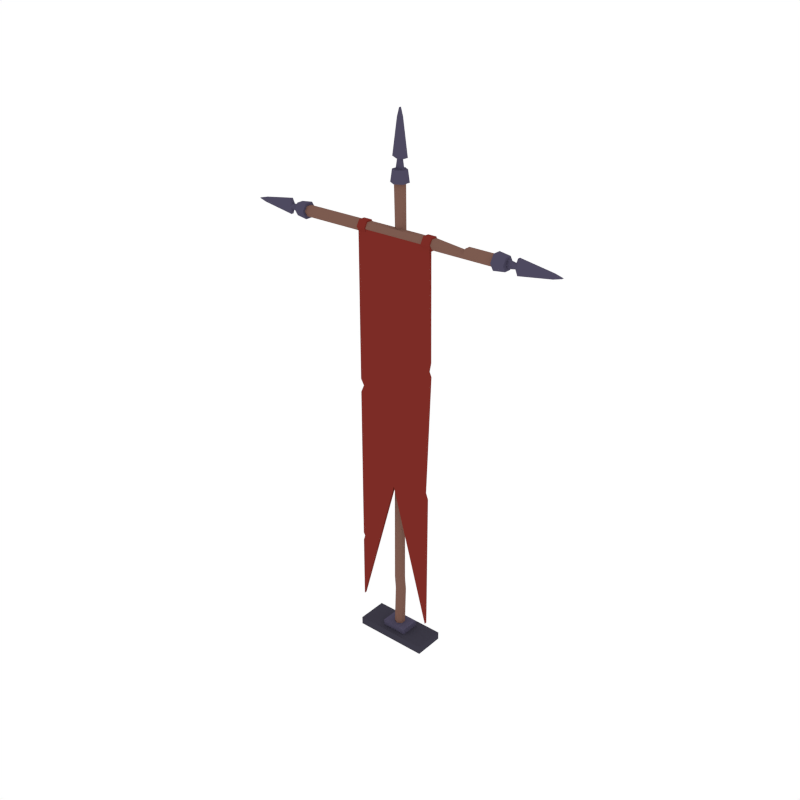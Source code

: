 # Source: Banner.blend  (saved by Blender 2.79.0; exported with 4.5.12 LTS)
import bpy
from mathutils import Matrix  # noqa: F401  (used for matrix-valued properties, if any)

bpy.ops.wm.read_factory_settings(use_empty=True)
scene = bpy.context.scene
scene.name = 'Scene'

# ---- collections
col_collection_1 = bpy.data.collections.new('Collection 1'); scene.collection.children.link(col_collection_1)

# ---- materials (node trees are filled in below, after node groups)
mat_wood = bpy.data.materials.new('Wood')
mat_wood.alpha_threshold = 0.0
mat_wood.diffuse_color = (0.2019, 0.104, 0.07929, 1.0)
mat_wood.roughness = 0.5
mat_metal = bpy.data.materials.new('Metal')
mat_metal.alpha_threshold = 0.0
mat_metal.diffuse_color = (0.07699, 0.06833, 0.1149, 1.0)
mat_metal.roughness = 0.5
mat_main = bpy.data.materials.new('Main')
mat_main.alpha_threshold = 0.0
mat_main.diffuse_color = (0.2019, 0.02532, 0.01921, 1.0)
mat_main.roughness = 0.5
mat_darkmetal = bpy.data.materials.new('DarkMetal')
mat_darkmetal.alpha_threshold = 0.0
mat_darkmetal.diffuse_color = (0.04549, 0.04223, 0.06072, 1.0)
mat_darkmetal.roughness = 0.5

# ---- material node trees

# ---- world
world_world = bpy.data.worlds.new('World'); scene.world = world_world
world_world.color = (1.0, 1.0, 1.0)
world_world.use_sun_shadow = False
world_world.sun_shadow_jitter_overblur = 0.0
world_world.cycles.sampling_method = 'NONE'
world_world.cycles.sample_map_resolution = 256

# ---- meshes
me_cylinder_010 = bpy.data.meshes.new('Cylinder.010')
me_cylinder_010.from_pydata([(0.7363, 0.0003313, 2.992), (0.7363, 0.03017, 3.044), (0.7363, -0.05935, 2.992), (0.7363, -0.0892, 3.044), (0.7363, -0.05935, 3.095), (0.7363, 0.0003313, 3.095), (0.8169, -0.005176, 3.001), (0.8169, 0.01916, 3.044), (0.8169, -0.05385, 3.001), (0.8169, -0.07818, 3.044), (0.8169, -0.05385, 3.086), (0.8169, -0.005176, 3.086), (0.8169, -0.02149, 3.016), (0.8169, -0.01347, 3.044), (0.8169, -0.03753, 3.016), (0.8169, -0.04555, 3.044), (0.8169, -0.03753, 3.071), (0.8169, -0.02149, 3.071), (0.8765, -0.01982, 3.028), (0.8765, -0.01014, 3.044), (0.8765, -0.0392, 3.028), (0.8765, -0.04889, 3.044), (0.8765, -0.0392, 3.059), (0.8765, -0.01982, 3.059), (0.8894, -0.01982, 2.991), (0.8894, -0.01014, 3.044), (0.8894, -0.0392, 2.991), (0.8894, -0.04889, 3.044), (0.8894, -0.0392, 3.096), (0.8894, -0.01982, 3.096), (1.124, -0.01982, 3.028), (1.181, -0.02073, 3.044), (1.124, -0.0392, 3.028), (1.181, -0.03829, 3.044), (1.124, -0.0392, 3.059), (1.124, -0.01982, 3.059), (1.126, -0.04464, 3.044), (1.127, -0.01441, 3.044), (0.7363, -0.009998, 3.01), (0.7363, 0.009516, 3.044), (0.7363, -0.04903, 3.01), (0.7363, -0.06854, 3.044), (0.7363, -0.04903, 3.077), (0.7363, -0.009998, 3.077), (0.2204, -0.04903, 3.01), (0.2204, -0.009998, 3.01), (0.2204, -0.009998, 3.077), (0.2204, -0.04903, 3.077), (0.2204, -0.06854, 3.044), (0.2204, 0.009516, 3.044), (0.2868, -0.009998, 3.01), (0.2868, -0.04903, 3.077), (0.2868, 0.009516, 3.044), (0.2868, -0.04903, 3.01), (0.2868, -0.009998, 3.077), (0.2868, -0.06854, 3.044), (0.2843, -0.05321, 3.002), (0.2229, -0.05321, 3.002), (0.2843, -0.005812, 3.085), (0.2229, -0.005812, 3.085), (0.2843, -0.07691, 3.044), (0.2229, -0.07691, 3.044), (0.2229, -0.05321, 3.085), (0.2229, 0.01789, 3.044), (0.2229, -0.005812, 3.002), (0.2843, -0.005812, 3.002), (0.2843, -0.05321, 3.085), (0.2843, 0.01789, 3.044), (-0.7363, 0.0003313, 2.992), (-0.7363, 0.03017, 3.044), (-0.7363, -0.05935, 2.992), (-0.7363, -0.0892, 3.044), (-0.7363, -0.05935, 3.095), (-0.7363, 0.0003313, 3.095), (-0.8169, -0.005176, 3.001), (-0.8169, 0.01916, 3.044), (-0.8169, -0.05385, 3.001), (-0.8169, -0.07818, 3.044), (-0.8169, -0.05385, 3.086), (-0.8169, -0.005176, 3.086), (-0.8169, -0.02149, 3.016), (-0.8169, -0.01347, 3.044), (-0.8169, -0.03753, 3.016), (-0.8169, -0.04555, 3.044), (-0.8169, -0.03753, 3.071), (-0.8169, -0.02149, 3.071), (-0.8765, -0.01982, 3.028), (-0.8765, -0.01014, 3.044), (-0.8765, -0.0392, 3.028), (-0.8765, -0.04889, 3.044), (-0.8765, -0.0392, 3.059), (-0.8765, -0.01982, 3.059), (-0.8894, -0.01982, 2.991), (-0.8894, -0.01014, 3.044), (-0.8894, -0.0392, 2.991), (-0.8894, -0.04889, 3.044), (-0.8894, -0.0392, 3.096), (-0.8894, -0.01982, 3.096), (-1.124, -0.01982, 3.028), (-1.181, -0.02073, 3.044), (-1.124, -0.0392, 3.028), (-1.181, -0.03829, 3.044), (-1.124, -0.0392, 3.059), (-1.124, -0.01982, 3.059), (-1.126, -0.04464, 3.044), (-1.127, -0.01441, 3.044), (-0.7363, -0.009998, 3.01), (-0.7363, 0.009516, 3.044), (-0.7363, -0.04903, 3.01), (-0.7363, -0.06854, 3.044), (-0.7363, -0.04903, 3.077), (-0.7363, -0.009998, 3.077), (-0.2204, -0.04903, 3.01), (-0.2204, -0.009998, 3.01), (-0.2204, -0.009998, 3.077), (-0.2204, -0.04903, 3.077), (-0.2204, -0.06854, 3.044), (-0.2204, 0.009516, 3.044), (-0.2868, -0.009998, 3.01), (-0.2868, -0.04903, 3.077), (-0.2868, 0.009516, 3.044), (-0.2868, -0.04903, 3.01), (-0.2868, -0.009998, 3.077), (-0.2868, -0.06854, 3.044), (-0.2843, -0.05321, 3.002), (-0.2229, -0.05321, 3.002), (-0.2843, -0.005812, 3.085), (-0.2229, -0.005812, 3.085), (-0.2843, -0.07691, 3.044), (-0.2229, -0.07691, 3.044), (-0.2229, -0.05321, 3.085), (-0.2229, 0.01789, 3.044), (-0.2229, -0.005812, 3.002), (-0.2843, -0.005812, 3.002), (-0.2843, -0.05321, 3.085), (-0.2843, 0.01789, 3.044), (0.0, -0.009998, 3.01), (0.0, 0.009516, 3.044), (0.0, -0.04903, 3.01), (0.0, -0.06854, 3.044), (0.0, -0.04903, 3.077), (0.0, -0.009998, 3.077), (-0.2822, -0.06347, 3.039), (0.2787, -0.06347, 3.039), (-0.2822, -0.06347, 1.268), (0.2787, -0.06347, 1.268), (-0.001721, -0.06347, 3.039), (-0.001721, -0.06347, 1.268), (0.2787, -0.06347, 0.2487), (-0.2822, -0.06347, 0.2487), (-0.2822, -0.04416, 1.268), (-0.2822, -0.04416, 3.039), (-0.001721, -0.04416, 3.039), (0.2787, -0.04416, 3.039), (0.2787, -0.04416, 1.268), (-0.001721, -0.04416, 1.268), (0.2787, -0.04416, 0.2487), (-0.2822, -0.04416, 0.2487), (-0.2822, -0.06347, 1.314), (0.262, -0.06347, 1.314), (-0.001721, -0.06347, 1.314), (-0.2822, -0.04416, 1.314), (0.262, -0.04416, 1.314), (-0.001721, -0.04416, 1.314), (-0.2822, -0.06347, 1.898), (-0.2822, -0.04416, 1.898), (0.2935, -0.06347, 2.176), (-0.001721, -0.06347, 2.176), (0.2935, -0.04416, 2.176), (-0.001721, -0.04416, 2.176), (-0.2584, -0.06347, 1.952), (-0.2584, -0.04416, 1.952), (0.2784, -0.06347, 2.209), (-0.001721, -0.06347, 2.209), (0.2784, -0.04416, 2.209), (-0.001721, -0.04416, 2.209), (-0.2822, -0.06347, 1.994), (-0.2822, -0.04416, 1.994), (0.2901, -0.06347, 2.272), (-0.001721, -0.06347, 2.272), (0.2901, -0.04416, 2.272), (-0.001721, -0.04416, 2.272), (-0.2704, -0.06347, 0.7585), (-0.2704, -0.04416, 0.7585), (-0.2822, -0.04416, 0.7124), (-0.2822, -0.06347, 0.7152), (-0.2822, -0.04416, 0.7725), (-0.2822, -0.06347, 0.778), (0.0, 0.03724, 0.09841), (0.0, 0.03724, 3.358), (0.03225, 0.01862, 0.09841), (0.03225, 0.01862, 3.358), (0.03225, -0.01862, 0.09841), (0.03225, -0.01862, 3.358), (-3.255e-09, -0.03724, 0.09841), (-3.255e-09, -0.03724, 3.358), (-0.03225, -0.01862, 0.09841), (-0.03225, -0.01862, 3.358), (-0.03225, 0.01862, 0.09841), (-0.03225, 0.01862, 3.358), (0.05169, 0.02984, 3.358), (1.044e-08, 0.05969, 3.358), (0.05169, -0.02984, 3.358), (5.222e-09, -0.05969, 3.358), (-0.05169, -0.02984, 3.358), (-0.05169, 0.02984, 3.358), (0.04215, 0.02434, 3.439), (-1.44e-07, 0.04867, 3.439), (0.04215, -0.02434, 3.439), (-1.483e-07, -0.04867, 3.439), (-0.04215, -0.02434, 3.439), (-0.04215, 0.02434, 3.439), (0.02737, 0.008021, 3.439), (-1.443e-07, 0.01604, 3.439), (0.02737, -0.008021, 3.439), (-1.47e-07, -0.01604, 3.439), (-0.02737, -0.008021, 3.439), (-0.02737, 0.008021, 3.439), (0.01593, 0.009687, 3.498), (-3.635e-08, 0.01937, 3.498), (0.01593, -0.009687, 3.498), (-3.796e-08, -0.01937, 3.498), (-0.01593, -0.009687, 3.498), (-0.01593, 0.009687, 3.498), (0.0521, 0.009687, 3.511), (-3.827e-08, 0.01937, 3.511), (0.0521, -0.009687, 3.511), (-4.353e-08, -0.01937, 3.511), (-0.0521, -0.009687, 3.511), (-0.0521, 0.009687, 3.511), (0.01575, 0.009687, 3.746), (-3.634e-08, 0.008782, 3.802), (0.01575, -0.009687, 3.746), (-3.793e-08, -0.008782, 3.802), (-0.01575, -0.009687, 3.746), (-0.01575, 0.009687, 3.746), (-3.883e-08, -0.01513, 3.747), (-3.664e-08, 0.0151, 3.749), (0.01246, 0.03338, 2.736), (0.04137, 0.01669, 2.736), (0.04137, -0.01669, 2.736), (0.01246, -0.03338, 2.736), (-0.01644, -0.01669, 2.736), (-0.01644, 0.01669, 2.736), (0.02783, 0.01673, 2.682), (0.02783, -0.01673, 2.682), (-0.001141, -0.03345, 2.682), (-0.03011, -0.01673, 2.682), (-0.03011, 0.01673, 2.682), (-0.001141, 0.03345, 2.682), (0.03999, 0.0184, 0.3927), (0.03999, -0.0184, 0.3927), (0.008114, -0.0368, 0.3927), (-0.02376, -0.0184, 0.3927), (-0.02376, 0.0184, 0.3927), (0.008114, 0.0368, 0.3927), (-0.0001722, 0.03666, 0.4885), (0.03158, 0.01833, 0.4885), (0.03158, -0.01833, 0.4885), (-0.0001722, -0.03666, 0.4885), (-0.03192, -0.01833, 0.4885), (-0.03192, 0.01833, 0.4885), (-0.2698, -0.1096, 0.003701), (-0.2698, -0.1096, 0.06054), (-0.2698, 0.1096, 0.003701), (-0.2698, 0.1096, 0.06054), (0.2698, -0.1096, 0.003701), (0.2698, -0.1096, 0.06054), (0.2698, 0.1096, 0.003701), (0.2698, 0.1096, 0.06054), (-0.0929, -0.06737, 0.06054), (-0.0929, 0.06737, 0.06054), (0.0929, 0.06737, 0.06054), (0.0929, -0.06737, 0.06054), (-0.0929, -0.06737, 0.1022), (-0.0929, 0.06737, 0.1022), (0.0929, 0.06737, 0.1022), (0.0929, -0.06737, 0.1022), (0.5116, -0.009998, 3.01), (0.5116, -0.04903, 3.053), (0.5116, 0.009516, 3.044), (0.5116, -0.04903, 3.01), (0.5116, -0.009998, 3.053), (0.5116, -0.06854, 3.044), (0.5315, -0.009998, 3.01), (0.5315, -0.04903, 3.077), (0.5315, 0.009516, 3.044), (0.5315, -0.04903, 3.01), (0.5315, -0.009998, 3.077), (0.5315, -0.06854, 3.044)], [], [(1, 5, 11, 7), (11, 10, 16, 17), (4, 3, 9, 10), (2, 0, 6, 8), (5, 4, 10, 11), (3, 2, 8, 9), (0, 1, 7, 6), (13, 17, 23, 19), (9, 8, 14, 15), (6, 7, 13, 12), (7, 11, 17, 13), (10, 9, 15, 16), (8, 6, 12, 14), (23, 22, 28, 29), (16, 15, 21, 22), (14, 12, 18, 20), (17, 16, 22, 23), (15, 14, 20, 21), (12, 13, 19, 18), (28, 27, 36, 34), (21, 20, 26, 27), (18, 19, 25, 24), (19, 23, 29, 25), (22, 21, 27, 28), (20, 18, 24, 26), (30, 31, 33, 32), (26, 24, 30, 32), (29, 28, 34, 35), (27, 26, 32, 36), (24, 25, 37, 30), (25, 29, 35, 37), (33, 31, 35, 34), (36, 32, 33), (34, 36, 33), (37, 35, 31), (30, 37, 31), (4, 5, 43, 42), (45, 44, 138, 136), (2, 3, 41, 40), (1, 0, 38, 39), (5, 1, 39, 43), (3, 4, 42, 41), (0, 2, 40, 38), (47, 46, 141, 140), (44, 48, 139, 138), (49, 45, 136, 137), (46, 49, 137, 141), (48, 47, 140, 139), (53, 55, 60, 56), (47, 48, 61, 62), (55, 51, 66, 60), (48, 44, 57, 61), (51, 54, 58, 66), (54, 52, 67, 58), (278, 281, 53, 50), (279, 282, 54, 51), (281, 283, 55, 53), (280, 278, 50, 52), (282, 280, 52, 54), (283, 279, 51, 55), (60, 66, 62, 61), (58, 67, 63, 59), (67, 65, 64, 63), (56, 60, 61, 57), (66, 58, 59, 62), (65, 56, 57, 64), (46, 47, 62, 59), (49, 46, 59, 63), (52, 50, 65, 67), (44, 45, 64, 57), (50, 53, 56, 65), (45, 49, 63, 64), (69, 75, 79, 73), (79, 85, 84, 78), (72, 78, 77, 71), (70, 76, 74, 68), (73, 79, 78, 72), (71, 77, 76, 70), (68, 74, 75, 69), (81, 87, 91, 85), (77, 83, 82, 76), (74, 80, 81, 75), (75, 81, 85, 79), (78, 84, 83, 77), (76, 82, 80, 74), (91, 97, 96, 90), (84, 90, 89, 83), (82, 88, 86, 80), (85, 91, 90, 84), (83, 89, 88, 82), (80, 86, 87, 81), (96, 102, 104, 95), (89, 95, 94, 88), (86, 92, 93, 87), (87, 93, 97, 91), (90, 96, 95, 89), (88, 94, 92, 86), (98, 100, 101, 99), (94, 100, 98, 92), (97, 103, 102, 96), (95, 104, 100, 94), (92, 98, 105, 93), (93, 105, 103, 97), (101, 102, 103, 99), (104, 101, 100), (102, 101, 104), (105, 99, 103), (98, 99, 105), (72, 110, 111, 73), (113, 136, 138, 112), (70, 108, 109, 71), (69, 107, 106, 68), (73, 111, 107, 69), (71, 109, 110, 72), (68, 106, 108, 70), (115, 140, 141, 114), (112, 138, 139, 116), (117, 137, 136, 113), (114, 141, 137, 117), (116, 139, 140, 115), (121, 124, 128, 123), (115, 130, 129, 116), (123, 128, 134, 119), (116, 129, 125, 112), (119, 134, 126, 122), (122, 126, 135, 120), (106, 118, 121, 108), (110, 119, 122, 111), (108, 121, 123, 109), (107, 120, 118, 106), (111, 122, 120, 107), (109, 123, 119, 110), (128, 129, 130, 134), (126, 127, 131, 135), (135, 131, 132, 133), (124, 125, 129, 128), (134, 130, 127, 126), (133, 132, 125, 124), (114, 127, 130, 115), (117, 131, 127, 114), (120, 135, 133, 118), (112, 125, 132, 113), (118, 133, 124, 121), (113, 132, 131, 117), (160, 147, 145, 159), (158, 144, 147, 160), (147, 148, 145), (144, 187, 182, 185, 149, 147), (163, 162, 154, 155), (161, 163, 155, 150), (155, 154, 156), (150, 155, 157, 184, 183, 186), (143, 153, 152, 146), (149, 157, 155, 147), (182, 183, 184, 185), (146, 152, 151, 142), (178, 180, 153, 143), (158, 161, 150, 144), (147, 155, 156, 148), (148, 156, 154, 145), (164, 165, 161, 158), (145, 154, 162, 159), (165, 169, 163, 161), (169, 168, 162, 163), (164, 158, 160, 167), (167, 160, 159, 166), (173, 167, 166, 172), (170, 164, 167, 173), (175, 174, 168, 169), (171, 175, 169, 165), (170, 171, 165, 164), (159, 162, 168, 166), (176, 177, 171, 170), (177, 181, 175, 171), (181, 180, 174, 175), (176, 170, 173, 179), (179, 173, 172, 178), (166, 168, 174, 172), (146, 179, 178, 143), (142, 176, 179, 146), (152, 153, 180, 181), (151, 152, 181, 177), (142, 151, 177, 176), (172, 174, 180, 178), (144, 150, 186, 187), (185, 184, 157, 149), (187, 186, 183, 182), (238, 189, 191, 239), (239, 191, 193, 240), (240, 193, 195, 241), (241, 195, 197, 242), (199, 197, 204, 205), (242, 197, 199, 243), (243, 199, 189, 238), (188, 190, 192, 194, 196, 198), (201, 205, 211, 207), (191, 189, 201, 200), (195, 193, 202, 203), (189, 199, 205, 201), (197, 195, 203, 204), (193, 191, 200, 202), (211, 210, 216, 217), (204, 203, 209, 210), (202, 200, 206, 208), (205, 204, 210, 211), (203, 202, 208, 209), (200, 201, 207, 206), (213, 217, 223, 219), (209, 208, 214, 215), (206, 207, 213, 212), (207, 211, 217, 213), (210, 209, 215, 216), (208, 206, 212, 214), (223, 222, 228, 229), (216, 215, 221, 222), (214, 212, 218, 220), (217, 216, 222, 223), (215, 214, 220, 221), (212, 213, 219, 218), (228, 227, 236, 234), (221, 220, 226, 227), (218, 219, 225, 224), (219, 223, 229, 225), (222, 221, 227, 228), (220, 218, 224, 226), (230, 231, 233, 232), (226, 224, 230, 232), (229, 228, 234, 235), (227, 226, 232, 236), (224, 225, 237, 230), (225, 229, 235, 237), (233, 231, 235, 234), (236, 232, 233), (234, 236, 233), (237, 235, 231), (230, 237, 231), (248, 243, 238, 249), (247, 242, 243, 248), (246, 241, 242, 247), (245, 240, 241, 246), (244, 239, 240, 245), (249, 238, 239, 244), (256, 249, 244, 257), (257, 244, 245, 258), (258, 245, 246, 259), (259, 246, 247, 260), (260, 247, 248, 261), (261, 248, 249, 256), (198, 254, 255, 188), (196, 253, 254, 198), (194, 252, 253, 196), (192, 251, 252, 194), (190, 250, 251, 192), (188, 255, 250, 190), (254, 261, 256, 255), (253, 260, 261, 254), (252, 259, 260, 253), (251, 258, 259, 252), (250, 257, 258, 251), (255, 256, 257, 250), (262, 263, 265, 264), (264, 265, 269, 268), (268, 269, 267, 266), (266, 267, 263, 262), (264, 268, 266, 262), (267, 269, 272, 273), (270, 273, 277, 274), (265, 263, 270, 271), (263, 267, 273, 270), (269, 265, 271, 272), (276, 275, 274, 277), (272, 271, 275, 276), (273, 272, 276, 277), (271, 270, 274, 275), (289, 285, 279, 283), (288, 286, 280, 282), (286, 284, 278, 280), (287, 289, 283, 281), (285, 288, 282, 279), (284, 287, 281, 278), (38, 40, 287, 284), (42, 43, 288, 285), (40, 41, 289, 287), (39, 38, 284, 286), (43, 39, 286, 288), (41, 42, 285, 289)])
me_cylinder_010.polygons.foreach_set('material_index', [1, 1, 1, 1, 1, 1, 1, 1, 1, 1, 1, 1, 1, 1, 1, 1, 1, 1, 1, 1, 1, 1, 1, 1, 1, 1, 1, 1, 1, 1, 1, 1, 1, 1, 1, 1, 1, 0, 1, 1, 1, 1, 1, 0, 0, 0, 0, 0, 2, 2, 2, 2, 2, 2, 0, 0, 0, 0, 0, 0, 2, 2, 2, 2, 2, 2, 2, 2, 2, 2, 2, 2, 1, 1, 1, 1, 1, 1, 1, 1, 1, 1, 1, 1, 1, 1, 1, 1, 1, 1, 1, 1, 1, 1, 1, 1, 1, 1, 1, 1, 1, 1, 1, 1, 1, 1, 1, 1, 1, 0, 1, 1, 1, 1, 1, 0, 0, 0, 0, 0, 2, 2, 2, 2, 2, 2, 0, 0, 0, 0, 0, 0, 2, 2, 2, 2, 2, 2, 2, 2, 2, 2, 2, 2, 2, 2, 2, 2, 2, 2, 2, 2, 2, 2, 2, 2, 2, 2, 2, 2, 2, 2, 2, 2, 2, 2, 2, 2, 2, 2, 2, 2, 2, 2, 2, 2, 2, 2, 2, 2, 2, 2, 2, 2, 2, 2, 2, 0, 0, 0, 0, 1, 0, 0, 0, 1, 1, 1, 1, 1, 1, 1, 1, 1, 1, 1, 1, 1, 1, 1, 1, 1, 1, 1, 1, 1, 1, 1, 1, 1, 1, 1, 1, 1, 1, 1, 1, 1, 1, 1, 1, 1, 1, 1, 1, 1, 0, 0, 0, 0, 0, 0, 0, 0, 0, 0, 0, 0, 0, 0, 0, 0, 0, 0, 0, 0, 0, 0, 0, 0, 3, 3, 3, 3, 3, 3, 1, 3, 3, 3, 1, 1, 1, 1, 0, 0, 0, 0, 0, 0, 0, 0, 0, 0, 0, 0])
me_cylinder_010.materials.append(mat_wood)
me_cylinder_010.materials.append(mat_metal)
me_cylinder_010.materials.append(mat_main)
me_cylinder_010.materials.append(mat_darkmetal)
me_cylinder_010.use_remesh_preserve_volume = False
me_cylinder_010.use_remesh_preserve_attributes = False
me_cylinder_010.use_mirror_vertex_groups = False
me_cylinder_010.update()

# ---- objects
ob_banner = bpy.data.objects.new('Banner', me_cylinder_010)

# ---- transforms, parenting, visibility, modifiers, constraints
ob_banner.location = (0.0, 0.0, 0.0)
ob_banner.lineart.crease_threshold = 0.0

# ---- collection membership
col_collection_1.objects.link(ob_banner)

# ---- scene / render settings (as saved in the file)
scene.frame_start = 1; scene.frame_end = 250; scene.frame_set(0)
scene.render.engine = 'CYCLES'
scene.render.resolution_x = 1000
scene.render.resolution_y = 1000
scene.render.dither_intensity = 0.0
scene.cycles.samples = 200
scene.cycles.sampling_pattern = 'TABULATED_SOBOL'
scene.cycles.light_sampling_threshold = 0.0
scene.cycles.use_adaptive_sampling = False
scene.cycles.use_light_tree = False
scene.cycles.caustics_reflective = False
scene.cycles.caustics_refractive = False
scene.cycles.blur_glossy = 0.0
scene.cycles.max_bounces = 2
scene.cycles.pixel_filter_type = 'GAUSSIAN'
scene.cycles.sample_clamp_indirect = 0.0
scene.view_settings.view_transform = 'Standard'
bpy.context.view_layer.update()

# ---- added for rendering (the .blend has no active camera): camera
cam_auto = bpy.data.cameras.new('AutoCamera')
cam_auto.lens = 50.0
cam_auto.sensor_width = 36.0
cam_auto.clip_end = 1000.0
ob_auto_camera = bpy.data.objects.new('AutoCamera', cam_auto)
scene.collection.objects.link(ob_auto_camera)
ob_auto_camera.location = (4.14305, -4.97167, 5.21742)
ob_auto_camera.rotation_euler = (1.09748, -7.21219e-08, 0.694738)
scene.camera = ob_auto_camera
bpy.context.view_layer.update()
